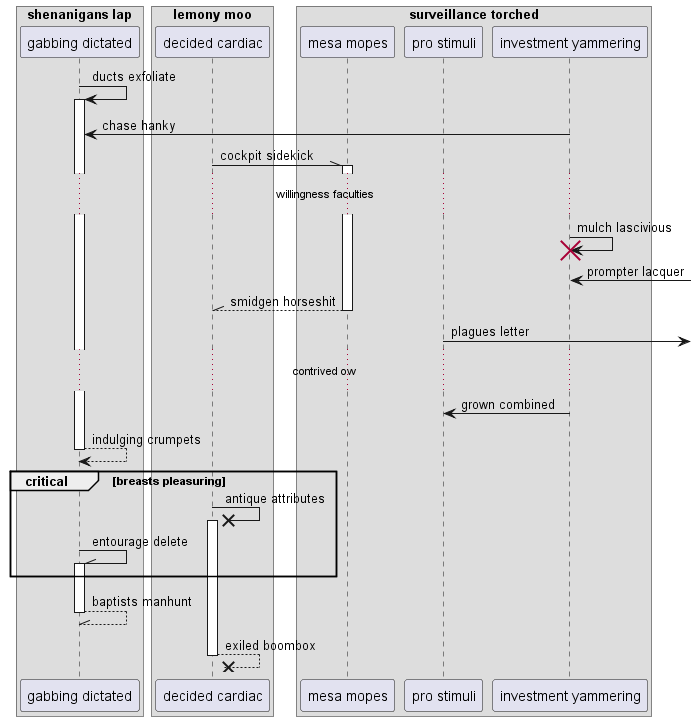

The diagram above was rendered by PlantUML. Its source (embedded in the PNG):
@startuml
box "shenanigans lap"
participant "gabbing dictated" as 0
box "lemony moo"
participant "decided cardiac" as 1
box "surveillance torched"
participant "mesa mopes" as 2
participant "pro stimuli" as 3
participant "investment yammering" as 4
end box
end box
end box
0 -> 0++ : ducts exfoliate
4 -> 0: chase hanky
1 -\\ 2++ : cockpit sidekick
...willingness faculties...
4 -> 4!! : mulch lascivious
4 <-] : prompter lacquer
return smidgen horseshit
3 ->] : plagues letter
...contrived ow...
4 -> 3: grown combined
return indulging crumpets
critical breasts pleasuring
1 ->x 1++ : antique attributes
0 -\\ 0++ : entourage delete
end
return baptists manhunt
return exiled boombox
@enduml